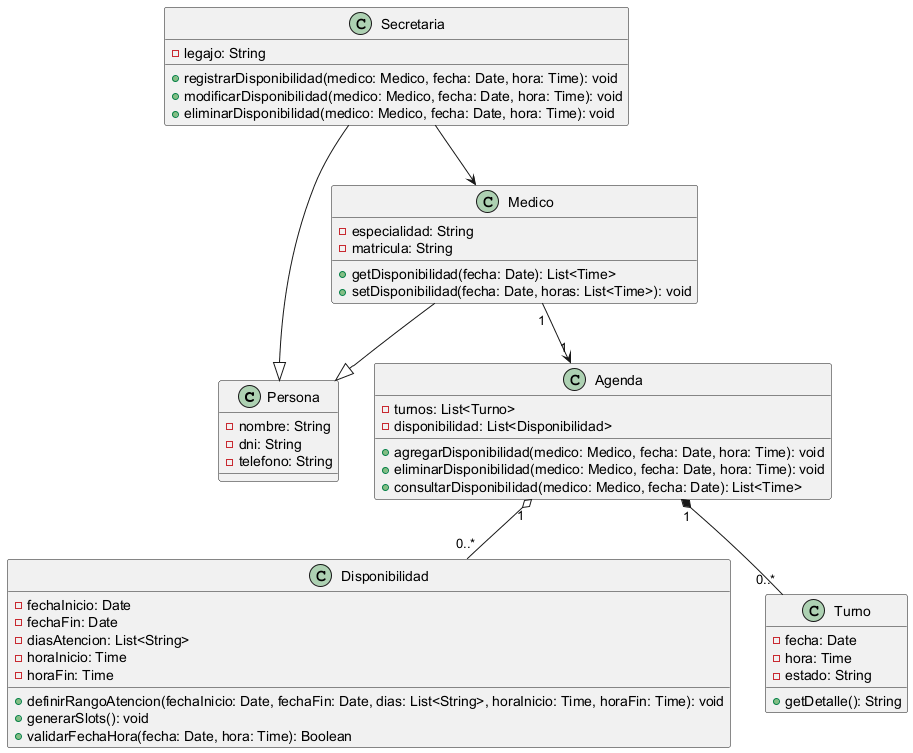

The diagram above was rendered by PlantUML. Its source (embedded in the PNG):
@startuml
class Persona {
  - nombre: String
  - dni: String
  - telefono: String
}

class Secretaria {
  - legajo: String
  + registrarDisponibilidad(medico: Medico, fecha: Date, hora: Time): void
  + modificarDisponibilidad(medico: Medico, fecha: Date, hora: Time): void
  + eliminarDisponibilidad(medico: Medico, fecha: Date, hora: Time): void
}

class Medico {
  - especialidad: String
  - matricula: String
  + getDisponibilidad(fecha: Date): List<Time>
  + setDisponibilidad(fecha: Date, horas: List<Time>): void
}

class Agenda {
  - turnos: List<Turno>
  - disponibilidad: List<Disponibilidad>
  + agregarDisponibilidad(medico: Medico, fecha: Date, hora: Time): void
  + eliminarDisponibilidad(medico: Medico, fecha: Date, hora: Time): void
  + consultarDisponibilidad(medico: Medico, fecha: Date): List<Time>
}

class Disponibilidad {
    - fechaInicio: Date
    - fechaFin: Date
    - diasAtencion: List<String>
    - horaInicio: Time
    - horaFin: Time
    + definirRangoAtencion(fechaInicio: Date, fechaFin: Date, dias: List<String>, horaInicio: Time, horaFin: Time): void
    + generarSlots(): void
    + validarFechaHora(fecha: Date, hora: Time): Boolean
}

class Turno {
  - fecha: Date
  - hora: Time
  - estado: String
  + getDetalle(): String
}

Secretaria --|> Persona
Medico --|> Persona
Secretaria --> Medico
Agenda "1" o-- "0..*" Disponibilidad
Agenda "1" *-- "0..*" Turno
Medico "1" --> "1" Agenda
@enduml